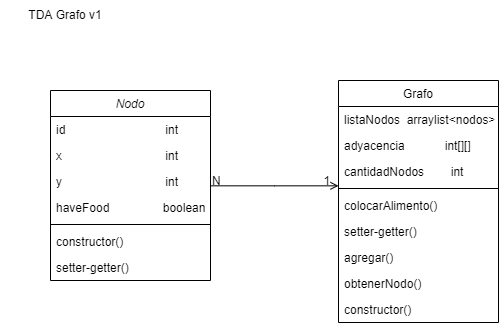

The diagram above was exported from draw.io. Its source (the exported page's mxGraphModel, read from the mxfile embedded in the PNG):
<mxGraphModel dx="1065" dy="553" grid="1" gridSize="10" guides="1" tooltips="1" connect="1" arrows="1" fold="1" page="1" pageScale="1" pageWidth="827" pageHeight="1169" math="0" shadow="0">
  <root>
    <mxCell id="WIyWlLk6GJQsqaUBKTNV-0" />
    <mxCell id="WIyWlLk6GJQsqaUBKTNV-1" parent="WIyWlLk6GJQsqaUBKTNV-0" />
    <mxCell id="zkfFHV4jXpPFQw0GAbJ--0" value="Nodo" style="swimlane;fontStyle=2;align=center;verticalAlign=top;childLayout=stackLayout;horizontal=1;startSize=26;horizontalStack=0;resizeParent=1;resizeLast=0;collapsible=1;marginBottom=0;rounded=0;shadow=0;strokeWidth=1;" parent="WIyWlLk6GJQsqaUBKTNV-1" vertex="1">
      <mxGeometry x="220" y="130" width="160" height="190" as="geometry">
        <mxRectangle x="230" y="140" width="160" height="26" as="alternateBounds" />
      </mxGeometry>
    </mxCell>
    <mxCell id="zkfFHV4jXpPFQw0GAbJ--1" value="id                              int" style="text;align=left;verticalAlign=top;spacingLeft=4;spacingRight=4;overflow=hidden;rotatable=0;points=[[0,0.5],[1,0.5]];portConstraint=eastwest;" parent="zkfFHV4jXpPFQw0GAbJ--0" vertex="1">
      <mxGeometry y="26" width="160" height="26" as="geometry" />
    </mxCell>
    <mxCell id="zkfFHV4jXpPFQw0GAbJ--2" value="x                               int" style="text;align=left;verticalAlign=top;spacingLeft=4;spacingRight=4;overflow=hidden;rotatable=0;points=[[0,0.5],[1,0.5]];portConstraint=eastwest;rounded=0;shadow=0;html=0;" parent="zkfFHV4jXpPFQw0GAbJ--0" vertex="1">
      <mxGeometry y="52" width="160" height="26" as="geometry" />
    </mxCell>
    <mxCell id="KfzEerVc0ekwh8u22thP-0" value="y                               int" style="text;strokeColor=none;fillColor=none;align=left;verticalAlign=top;spacingLeft=4;spacingRight=4;overflow=hidden;rotatable=0;points=[[0,0.5],[1,0.5]];portConstraint=eastwest;" vertex="1" parent="zkfFHV4jXpPFQw0GAbJ--0">
      <mxGeometry y="78" width="160" height="26" as="geometry" />
    </mxCell>
    <mxCell id="zkfFHV4jXpPFQw0GAbJ--3" value="haveFood                boolean" style="text;align=left;verticalAlign=top;spacingLeft=4;spacingRight=4;overflow=hidden;rotatable=0;points=[[0,0.5],[1,0.5]];portConstraint=eastwest;rounded=0;shadow=0;html=0;" parent="zkfFHV4jXpPFQw0GAbJ--0" vertex="1">
      <mxGeometry y="104" width="160" height="26" as="geometry" />
    </mxCell>
    <mxCell id="zkfFHV4jXpPFQw0GAbJ--4" value="" style="line;html=1;strokeWidth=1;align=left;verticalAlign=middle;spacingTop=-1;spacingLeft=3;spacingRight=3;rotatable=0;labelPosition=right;points=[];portConstraint=eastwest;" parent="zkfFHV4jXpPFQw0GAbJ--0" vertex="1">
      <mxGeometry y="130" width="160" height="8" as="geometry" />
    </mxCell>
    <mxCell id="KfzEerVc0ekwh8u22thP-9" value="constructor()" style="text;strokeColor=none;fillColor=none;align=left;verticalAlign=top;spacingLeft=4;spacingRight=4;overflow=hidden;rotatable=0;points=[[0,0.5],[1,0.5]];portConstraint=eastwest;" vertex="1" parent="zkfFHV4jXpPFQw0GAbJ--0">
      <mxGeometry y="138" width="160" height="26" as="geometry" />
    </mxCell>
    <mxCell id="KfzEerVc0ekwh8u22thP-10" value="setter-getter()" style="text;strokeColor=none;fillColor=none;align=left;verticalAlign=top;spacingLeft=4;spacingRight=4;overflow=hidden;rotatable=0;points=[[0,0.5],[1,0.5]];portConstraint=eastwest;" vertex="1" parent="zkfFHV4jXpPFQw0GAbJ--0">
      <mxGeometry y="164" width="160" height="26" as="geometry" />
    </mxCell>
    <mxCell id="zkfFHV4jXpPFQw0GAbJ--17" value="Grafo" style="swimlane;fontStyle=0;align=center;verticalAlign=top;childLayout=stackLayout;horizontal=1;startSize=26;horizontalStack=0;resizeParent=1;resizeLast=0;collapsible=1;marginBottom=0;rounded=0;shadow=0;strokeWidth=1;" parent="WIyWlLk6GJQsqaUBKTNV-1" vertex="1">
      <mxGeometry x="508" y="120" width="160" height="242" as="geometry">
        <mxRectangle x="550" y="140" width="160" height="26" as="alternateBounds" />
      </mxGeometry>
    </mxCell>
    <mxCell id="zkfFHV4jXpPFQw0GAbJ--18" value="listaNodos  arraylist&lt;nodos&gt;" style="text;align=left;verticalAlign=top;spacingLeft=4;spacingRight=4;overflow=hidden;rotatable=0;points=[[0,0.5],[1,0.5]];portConstraint=eastwest;" parent="zkfFHV4jXpPFQw0GAbJ--17" vertex="1">
      <mxGeometry y="26" width="160" height="26" as="geometry" />
    </mxCell>
    <mxCell id="zkfFHV4jXpPFQw0GAbJ--19" value="adyacencia            int[][]" style="text;align=left;verticalAlign=top;spacingLeft=4;spacingRight=4;overflow=hidden;rotatable=0;points=[[0,0.5],[1,0.5]];portConstraint=eastwest;rounded=0;shadow=0;html=0;" parent="zkfFHV4jXpPFQw0GAbJ--17" vertex="1">
      <mxGeometry y="52" width="160" height="26" as="geometry" />
    </mxCell>
    <mxCell id="KfzEerVc0ekwh8u22thP-2" value="cantidadNodos        int" style="text;align=left;verticalAlign=top;spacingLeft=4;spacingRight=4;overflow=hidden;rotatable=0;points=[[0,0.5],[1,0.5]];portConstraint=eastwest;rounded=0;shadow=0;html=0;" vertex="1" parent="zkfFHV4jXpPFQw0GAbJ--17">
      <mxGeometry y="78" width="160" height="26" as="geometry" />
    </mxCell>
    <mxCell id="zkfFHV4jXpPFQw0GAbJ--23" value="" style="line;html=1;strokeWidth=1;align=left;verticalAlign=middle;spacingTop=-1;spacingLeft=3;spacingRight=3;rotatable=0;labelPosition=right;points=[];portConstraint=eastwest;" parent="zkfFHV4jXpPFQw0GAbJ--17" vertex="1">
      <mxGeometry y="104" width="160" height="8" as="geometry" />
    </mxCell>
    <mxCell id="zkfFHV4jXpPFQw0GAbJ--24" value="colocarAlimento()" style="text;align=left;verticalAlign=top;spacingLeft=4;spacingRight=4;overflow=hidden;rotatable=0;points=[[0,0.5],[1,0.5]];portConstraint=eastwest;" parent="zkfFHV4jXpPFQw0GAbJ--17" vertex="1">
      <mxGeometry y="112" width="160" height="26" as="geometry" />
    </mxCell>
    <mxCell id="zkfFHV4jXpPFQw0GAbJ--25" value="setter-getter()&#10;" style="text;align=left;verticalAlign=top;spacingLeft=4;spacingRight=4;overflow=hidden;rotatable=0;points=[[0,0.5],[1,0.5]];portConstraint=eastwest;" parent="zkfFHV4jXpPFQw0GAbJ--17" vertex="1">
      <mxGeometry y="138" width="160" height="26" as="geometry" />
    </mxCell>
    <mxCell id="KfzEerVc0ekwh8u22thP-4" value="agregar()" style="text;align=left;verticalAlign=top;spacingLeft=4;spacingRight=4;overflow=hidden;rotatable=0;points=[[0,0.5],[1,0.5]];portConstraint=eastwest;" vertex="1" parent="zkfFHV4jXpPFQw0GAbJ--17">
      <mxGeometry y="164" width="160" height="26" as="geometry" />
    </mxCell>
    <mxCell id="KfzEerVc0ekwh8u22thP-5" value="obtenerNodo()" style="text;align=left;verticalAlign=top;spacingLeft=4;spacingRight=4;overflow=hidden;rotatable=0;points=[[0,0.5],[1,0.5]];portConstraint=eastwest;" vertex="1" parent="zkfFHV4jXpPFQw0GAbJ--17">
      <mxGeometry y="190" width="160" height="26" as="geometry" />
    </mxCell>
    <mxCell id="KfzEerVc0ekwh8u22thP-6" value="constructor()" style="text;align=left;verticalAlign=top;spacingLeft=4;spacingRight=4;overflow=hidden;rotatable=0;points=[[0,0.5],[1,0.5]];portConstraint=eastwest;" vertex="1" parent="zkfFHV4jXpPFQw0GAbJ--17">
      <mxGeometry y="216" width="160" height="26" as="geometry" />
    </mxCell>
    <mxCell id="zkfFHV4jXpPFQw0GAbJ--26" value="" style="endArrow=open;shadow=0;strokeWidth=1;rounded=0;endFill=1;edgeStyle=elbowEdgeStyle;elbow=vertical;" parent="WIyWlLk6GJQsqaUBKTNV-1" source="zkfFHV4jXpPFQw0GAbJ--0" target="zkfFHV4jXpPFQw0GAbJ--17" edge="1">
      <mxGeometry x="0.5" y="41" relative="1" as="geometry">
        <mxPoint x="380" y="192" as="sourcePoint" />
        <mxPoint x="540" y="192" as="targetPoint" />
        <mxPoint x="-40" y="32" as="offset" />
      </mxGeometry>
    </mxCell>
    <mxCell id="zkfFHV4jXpPFQw0GAbJ--27" value="N" style="resizable=0;align=left;verticalAlign=bottom;labelBackgroundColor=none;fontSize=12;" parent="zkfFHV4jXpPFQw0GAbJ--26" connectable="0" vertex="1">
      <mxGeometry x="-1" relative="1" as="geometry">
        <mxPoint y="4" as="offset" />
      </mxGeometry>
    </mxCell>
    <mxCell id="zkfFHV4jXpPFQw0GAbJ--28" value="1" style="resizable=0;align=right;verticalAlign=bottom;labelBackgroundColor=none;fontSize=12;" parent="zkfFHV4jXpPFQw0GAbJ--26" connectable="0" vertex="1">
      <mxGeometry x="1" relative="1" as="geometry">
        <mxPoint x="-7" y="4" as="offset" />
      </mxGeometry>
    </mxCell>
    <mxCell id="KfzEerVc0ekwh8u22thP-11" value="TDA Grafo v1" style="text;html=1;strokeColor=none;fillColor=none;align=center;verticalAlign=middle;whiteSpace=wrap;rounded=0;" vertex="1" parent="WIyWlLk6GJQsqaUBKTNV-1">
      <mxGeometry x="170" y="40" width="130" height="30" as="geometry" />
    </mxCell>
  </root>
</mxGraphModel>